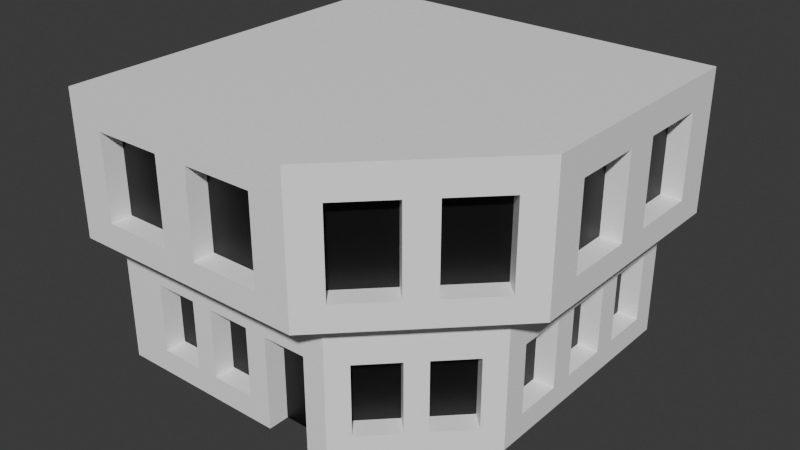 # Source: Edificio-1.blend  (saved by Blender 4.5.87; exported with 4.5.12 LTS)
import bpy
from mathutils import Matrix  # noqa: F401  (used for matrix-valued properties, if any)

bpy.ops.wm.read_factory_settings(use_empty=True)
scene = bpy.context.scene
scene.name = 'Scene'

# ---- collections
col_collection = bpy.data.collections.new('Collection'); scene.collection.children.link(col_collection)

# ---- materials (node trees are filled in below, after node groups)
mat_base = bpy.data.materials.new('BASE')
mat_ventanas = bpy.data.materials.new('Ventanas')

# ---- material node trees
mat_base.use_nodes = True; mat_base.node_tree.nodes.clear()
_N = mat_base.node_tree.nodes; _L = mat_base.node_tree.links
n0 = _N.new('ShaderNodeBsdfPrincipled'); n0.name = 'Principled BSDF'; n0.location = (-200, 100)
n0.inputs[0].default_value = (1.0, 1.0, 1.0, 1.0)
n1 = _N.new('ShaderNodeOutputMaterial'); n1.name = 'Material Output'; n1.location = (200, 100)
_L.new(n0.outputs[0], n1.inputs[0])
n1.is_active_output = True
mat_ventanas.use_nodes = True; mat_ventanas.node_tree.nodes.clear()
_N = mat_ventanas.node_tree.nodes; _L = mat_ventanas.node_tree.links
n0 = _N.new('ShaderNodeBsdfPrincipled'); n0.name = 'Principled BSDF'; n0.location = (-200, 100)
n0.inputs[0].default_value = (0.0, 0.0, 0.0, 1.0)
n1 = _N.new('ShaderNodeOutputMaterial'); n1.name = 'Material Output'; n1.location = (200, 100)
_L.new(n0.outputs[0], n1.inputs[0])
n1.is_active_output = True

# ---- world
world_world = bpy.data.worlds.new('World'); scene.world = world_world
world_world.use_nodes = True; world_world.node_tree.nodes.clear()
_N = world_world.node_tree.nodes; _L = world_world.node_tree.links
n0 = _N.new('ShaderNodeOutputWorld'); n0.name = 'World Output'; n0.location = (200, 100)
n1 = _N.new('ShaderNodeBackground'); n1.name = 'Background'; n1.location = (-200, 100)
n1.inputs[0].default_value = (0.05088, 0.05088, 0.05088, 1.0)
_L.new(n1.outputs[0], n0.inputs[0])
n0.is_active_output = True
world_world.color = (0.05088, 0.05088, 0.05088)
world_world.sun_shadow_jitter_overblur = 0.0

# ---- meshes
me_plane = bpy.data.meshes.new('Plane')
me_plane.from_pydata([(-1.0, -1.0, 0.0), (0.4, -1.0, 0.8), (-1.0, 1.0, 0.0), (1.0, 1.0, 0.0), (0.4, -1.0, 0.0), (1.0, 1.0, 0.8), (-1.0, -1.0, 0.8), (1.0, -0.4, 0.0), (1.0, -0.4, 0.8), (0.01818, -1.0, 0.0), (0.2727, -1.0, 0.0), (1.0, -0.4, 0.5333), (0.01818, -1.0, 0.0), (0.2727, -1.0, 0.5333), (0.01818, -1.0, 0.5333), (-0.1091, -1.0, 0.1333), (-0.1091, -1.0, 0.5333), (-0.3636, -1.0, 0.1333), (-0.3636, -1.0, 0.5333), (-0.4909, -1.0, 0.1333), (-0.4909, -1.0, 0.5333), (-0.7455, -1.0, 0.1333), (-0.7455, -1.0, 0.5333), (0.4857, -0.9143, 0.0), (0.9143, -0.4857, 0.0), (0.4857, -0.9143, 0.1333), (0.6571, -0.7429, 0.1333), (0.7429, -0.6571, 0.1333), (0.9143, -0.4857, 0.1333), (0.4857, -0.9143, 0.5333), (0.6571, -0.7429, 0.5333), (0.7429, -0.6571, 0.5333), (0.9143, -0.4857, 0.5333), (1.0, -0.26, 0.1333), (1.0, 0.02, 0.1333), (1.0, 0.16, 0.1333), (1.0, 0.44, 0.1333), (1.0, 0.58, 0.1333), (1.0, 0.86, 0.1333), (1.0, -0.26, 0.5333), (1.0, 0.02, 0.5333), (1.0, 0.16, 0.5333), (1.0, 0.44, 0.5333), (1.0, 0.58, 0.5333), (1.0, 0.86, 0.5333), (0.2727, -1.0, 0.0), (0.2727, -1.0, 0.5333), (-0.1091, -1.0, 0.5333), (-0.1091, -1.0, 0.1333), (-0.4909, -1.0, 0.5333), (-0.4909, -1.0, 0.1333), (-0.7455, -1.0, 0.1333), (-0.7455, -1.0, 0.5333), (-0.3636, -1.0, 0.1333), (-0.3636, -1.0, 0.5333), (0.01818, -1.0, 0.5333), (0.4857, -0.9143, 0.1333), (0.6571, -0.7429, 0.1333), (0.7429, -0.6571, 0.1333), (0.9143, -0.4857, 0.1333), (0.4857, -0.9143, 0.5333), (0.6571, -0.7429, 0.5333), (0.7429, -0.6571, 0.5333), (0.9143, -0.4857, 0.5333), (1.0, -0.26, 0.1333), (1.0, 0.02, 0.1333), (1.0, 0.16, 0.1333), (1.0, 0.44, 0.1333), (1.0, 0.58, 0.1333), (1.0, 0.86, 0.1333), (1.0, -0.26, 0.5333), (1.0, 0.02, 0.5333), (1.0, 0.16, 0.5333), (1.0, 0.44, 0.5333), (1.0, 0.58, 0.5333), (1.0, 0.86, 0.5333), (0.01818, -0.88, 0.0), (0.2727, -0.88, 0.0), (0.2727, -0.88, 0.5333), (-0.1091, -0.88, 0.5333), (-0.1091, -0.88, 0.1333), (-0.4909, -0.88, 0.5333), (-0.4909, -0.88, 0.1333), (-0.7455, -0.88, 0.1333), (-0.7455, -0.88, 0.5333), (-0.3636, -0.88, 0.1333), (-0.3636, -0.88, 0.5333), (0.01818, -0.88, 0.5333), (0.4009, -0.8294, 0.1333), (0.5723, -0.658, 0.1333), (0.658, -0.5723, 0.1333), (0.8294, -0.4009, 0.1333), (0.4009, -0.8294, 0.5333), (0.5723, -0.658, 0.5333), (0.658, -0.5723, 0.5333), (0.8294, -0.4009, 0.5333), (0.88, -0.26, 0.1333), (0.88, 0.02, 0.1333), (0.88, 0.16, 0.1333), (0.88, 0.44, 0.1333), (0.88, 0.58, 0.1333), (0.88, 0.86, 0.1333), (0.88, -0.26, 0.5333), (0.88, 0.02, 0.5333), (0.88, 0.16, 0.5333), (0.88, 0.44, 0.5333), (0.88, 0.58, 0.5333), (0.88, 0.86, 0.5333), (0.4, -1.2, 0.8), (-1.0, -1.2, 0.8), (1.2, 1.0, 0.8), (1.2, -0.4, 0.8), (0.4, -1.2, 1.6), (-1.0, -1.2, 1.6), (1.2, 1.0, 1.6), (1.2, -0.4, 1.6), (1.2, -0.4, 1.424), (1.2, 1.0, 1.424), (-0.8, -1.2, 0.8), (0.2, -1.2, 0.8), (-0.8, -1.2, 1.6), (0.2, -1.2, 1.6), (0.2, -1.2, 0.9443), (-0.2, -1.2, 0.9443), (-0.4, -1.2, 0.9443), (-0.8, -1.2, 0.9443), (0.2, -1.2, 1.104), (-0.2, -1.2, 1.104), (0.2, -1.2, 1.424), (-0.2, -1.2, 1.424), (-0.4, -1.2, 1.424), (-0.8, -1.2, 1.424), (0.4857, -0.9143, 0.8), (0.5714, -0.8286, 0.8), (0.6571, -0.7429, 0.8), (0.7429, -0.6571, 0.8), (0.8286, -0.5714, 0.8), (0.9143, -0.4857, 0.8), (0.5143, -1.086, 0.8), (0.6286, -0.9714, 0.8), (0.7429, -0.8571, 0.8), (0.8571, -0.7429, 0.8), (0.9714, -0.6286, 0.8), (1.086, -0.5143, 0.8), (1.086, -0.5143, 0.9443), (0.8571, -0.7429, 0.9443), (0.7429, -0.8571, 0.9443), (0.5143, -1.086, 0.9443), (1.086, -0.5143, 1.424), (0.8571, -0.7429, 1.424), (0.7429, -0.8571, 1.424), (0.5143, -1.086, 1.424), (1.0, -0.2, 0.8), (1.0, 1.49e-08, 0.8), (1.0, 0.2, 0.8), (1.0, 0.4, 0.8), (1.0, 0.6, 0.8), (1.0, 0.8, 0.8), (1.2, -0.2, 0.8), (1.2, 1.49e-08, 0.8), (1.2, 0.2, 0.8), (1.2, 0.4, 0.8), (1.2, 0.6, 0.8), (1.2, 0.8, 0.8), (1.2, 0.8, 0.9443), (1.2, 0.4, 0.9443), (1.2, 0.2, 0.9443), (1.2, -0.2, 0.9443), (1.2, 0.8, 1.424), (1.2, 0.4, 1.424), (1.2, 0.2, 1.424), (1.2, -0.2, 1.424), (-1.0, 1.0, 1.6), (1.0, 1.0, 1.6), (-1.0, -1.0, 1.6), (-1.0, 1.0, 1.6), (-1.0, -1.0, 0.0), (-1.0, -1.0, 1.6), (-1.0, -1.0, 1.6), (-1.0, -1.2, 1.6), (0.2, -1.08, 0.9443), (-0.2, -1.08, 0.9443), (-0.4, -1.08, 0.9443), (-0.8, -1.08, 0.9443), (-0.4, -1.08, 1.424), (-0.8, -1.08, 1.424), (-0.2, -1.08, 1.104), (-0.2, -1.08, 1.424), (0.2, -1.08, 1.104), (0.2, -1.08, 1.424), (1.001, -0.4294, 0.9443), (0.7723, -0.658, 0.9443), (0.658, -0.7723, 0.9443), (0.4294, -1.001, 0.9443), (1.001, -0.4294, 1.424), (0.7723, -0.658, 1.424), (0.658, -0.7723, 1.424), (0.4294, -1.001, 1.424), (1.08, 0.8, 0.9443), (1.08, 0.4, 0.9443), (1.08, 0.2, 0.9443), (1.08, -0.2, 0.9443), (1.08, 0.8, 1.424), (1.08, 0.4, 1.424), (1.08, 0.2, 1.424), (1.08, -0.2, 1.424)], [], [(17, 18, 20, 19), (43, 37, 68, 74), (14, 16, 15, 17, 19, 21, 0, 4, 10, 9), (27, 28, 59, 58), (4, 1, 6, 0, 21, 22, 20, 18, 16, 14, 13, 10), (17, 15, 48, 53), (7, 11, 32, 28, 24), (44, 43, 74, 75), (25, 26, 57, 56), (26, 25, 23, 24, 28, 27), (3, 38, 37, 36, 35, 34, 33, 39, 40, 41, 42, 43, 44, 5, 157, 156, 155, 154, 153, 152, 8, 11, 7), (42, 36, 37, 43), (35, 41, 40, 34), (55, 12, 76, 87), (29, 25, 56, 60), (42, 41, 72, 73), (45, 46, 78, 77), (20, 22, 52, 49), (29, 30, 26, 27, 31, 32, 11, 8, 137, 136, 135, 134, 133, 132, 1, 4, 23, 25), (38, 3, 5, 44), (62, 58, 90, 94), (60, 56, 88, 92), (70, 64, 96, 102), (71, 70, 102, 103), (74, 68, 100, 106), (16, 18, 54, 47), (10, 13, 46, 45), (36, 42, 73, 67), (15, 16, 47, 48), (30, 29, 60, 61), (41, 35, 66, 72), (55, 87, 78, 46, 13, 14), (19, 20, 49, 50), (32, 31, 62, 63), (34, 40, 71, 65), (33, 34, 65, 64), (39, 33, 64, 70), (38, 44, 75, 69), (35, 36, 67, 66), (28, 32, 63, 59), (83, 84, 52, 22, 21, 51), (31, 27, 58, 62), (18, 17, 53, 54), (37, 38, 69, 68), (26, 30, 61, 57), (14, 9, 12, 55), (40, 39, 70, 71), (50, 82, 83, 51, 21, 19), (83, 82, 81, 84), (85, 80, 79, 86), (49, 52, 84, 81), (53, 48, 80, 85), (48, 47, 79, 80), (47, 54, 86, 79), (50, 49, 81, 82), (54, 53, 85, 86), (92, 88, 89, 93), (91, 95, 94, 90), (63, 62, 94, 95), (58, 59, 91, 90), (57, 61, 93, 89), (59, 63, 95, 91), (61, 60, 92, 93), (56, 57, 89, 88), (96, 97, 103, 102), (99, 105, 104, 98), (107, 106, 100, 101), (64, 65, 97, 96), (67, 73, 105, 99), (73, 72, 104, 105), (69, 75, 107, 101), (66, 67, 99, 98), (72, 66, 98, 104), (75, 74, 106, 107), (68, 69, 101, 100), (65, 71, 103, 97), (157, 5, 110, 163), (132, 138, 108, 1), (150, 149, 148, 116, 115, 112, 108, 138, 147, 151), (108, 112, 121, 128, 126, 122, 119), (111, 116, 148, 144, 143), (109, 118, 125, 131, 120, 113), (124, 123, 127, 129, 130), (131, 125, 183, 185), (123, 122, 180, 181), (118, 119, 122, 123, 124, 125), (120, 131, 130, 129, 128, 121), (6, 1, 108, 119, 118, 109), (147, 146, 192, 193), (146, 145, 149, 150), (148, 149, 195, 194), (8, 111, 143, 137), (137, 143, 142, 136), (136, 142, 141, 135), (135, 141, 140, 134), (134, 140, 139, 133), (133, 139, 138, 132), (77, 78, 87, 76), (139, 140, 141, 142, 143, 144, 145, 146, 147, 138), (167, 166, 200, 201), (169, 170, 166, 165), (171, 170, 169, 168, 117, 114, 115, 116), (8, 152, 158, 111), (152, 153, 159, 158), (153, 154, 160, 159), (154, 155, 161, 160), (155, 156, 162, 161), (156, 157, 163, 162), (168, 169, 203, 202), (111, 158, 167, 171, 116), (161, 162, 163, 164, 165, 166, 167, 158, 159, 160), (110, 117, 168, 164, 163), (0, 174, 175, 2), (0, 174, 177, 176), (6, 109, 179, 178), (121, 112, 115, 114, 173, 172, 113, 120), (184, 185, 183, 182), (188, 189, 187, 186, 181, 180), (130, 131, 185, 184), (124, 130, 184, 182), (128, 129, 187, 189), (129, 127, 186, 187), (125, 124, 182, 183), (127, 123, 181, 186), (126, 128, 189, 188), (122, 126, 188, 180), (193, 192, 196, 197), (194, 195, 191, 190), (145, 144, 190, 191), (149, 145, 191, 195), (151, 147, 193, 197), (144, 148, 194, 190), (146, 150, 196, 192), (150, 151, 197, 196), (204, 205, 201, 200), (199, 198, 202, 203), (165, 164, 198, 199), (169, 165, 199, 203), (171, 167, 201, 205), (164, 168, 202, 198), (166, 170, 204, 200), (170, 171, 205, 204)])
me_plane.polygons.foreach_set('material_index', [0, 0, 0, 0, 0, 0, 0, 0, 0, 0, 0, 0, 0, 0, 0, 0, 0, 0, 0, 0, 0, 0, 0, 0, 0, 0, 0, 0, 0, 0, 0, 0, 0, 0, 0, 0, 0, 0, 0, 0, 0, 0, 0, 0, 0, 0, 0, 0, 1, 1, 0, 0, 0, 0, 0, 0, 1, 1, 0, 0, 0, 0, 0, 0, 1, 1, 1, 0, 0, 0, 0, 0, 0, 0, 0, 0, 0, 0, 0, 0, 0, 0, 0, 0, 0, 0, 0, 0, 0, 0, 0, 0, 0, 0, 0, 0, 0, 1, 0, 0, 0, 0, 0, 0, 0, 0, 0, 0, 0, 0, 0, 0, 0, 0, 0, 0, 1, 1, 0, 0, 0, 0, 0, 0, 0, 0, 1, 1, 0, 0, 0, 0, 0, 0, 1, 1, 0, 0, 0, 0, 0, 0])
_uv = me_plane.uv_layers.new(name='UVMap')
_uv.uv.foreach_set('vector', [0.3182, 0.0, 0.3182, 0.0, 0.2545, 0.0, 0.2545, 0.0, 1.0, 0.79, 1.0, 0.79, 1.0, 0.79, 1.0, 0.79, 0.5091, 0.0, 0.4455, 0.0, 0.4455, 0.0, 0.3182, 0.0, 0.2545, 0.0, 0.1273, 0.0, 0.0, 0.0, 0.7, 0.0, 0.6364, 0.0, 0.5091, 0.0, 0.8714, 0.1714, 0.9571, 0.2571, 0.9571, 0.2571, 0.8714, 0.1714, 0.7, 0.0, 0.7, 0.0, 0.0, 0.0, 0.0, 0.0, 0.1273, 0.0, 0.1273, 0.0, 0.2545, 0.0, 0.3182, 0.0, 0.4455, 0.0, 0.5091, 0.0, 0.6364, 0.0, 0.6364, 0.0, 0.3182, 0.0, 0.4455, 0.0, 0.4455, 0.0, 0.3182, 0.0, 1.0, 0.3, 1.0, 0.3, 0.9571, 0.2571, 0.9571, 0.2571, 0.9571, 0.2571, 1.0, 0.93, 1.0, 0.79, 1.0, 0.79, 1.0, 0.93, 0.7429, 0.04286, 0.8286, 0.1286, 0.8286, 0.1286, 0.7429, 0.04286, 0.8286, 0.1286, 0.7429, 0.04286, 0.7429, 0.04286, 0.9571, 0.2571, 0.9571, 0.2571, 0.8714, 0.1714, 1.0, 1.0, 1.0, 0.93, 1.0, 0.79, 1.0, 0.72, 1.0, 0.58, 1.0, 0.51, 1.0, 0.37, 1.0, 0.37, 1.0, 0.51, 1.0, 0.58, 1.0, 0.72, 1.0, 0.79, 1.0, 0.93, 1.0, 1.0, 1.0, 0.9, 1.0, 0.8, 1.0, 0.7, 1.0, 0.6, 1.0, 0.5, 1.0, 0.4, 1.0, 0.3, 1.0, 0.3, 1.0, 0.3, 1.0, 0.72, 1.0, 0.72, 1.0, 0.79, 1.0, 0.79, 1.0, 0.58, 1.0, 0.58, 1.0, 0.51, 1.0, 0.51, 0.5091, 0.0, 0.5091, 0.0, 0.5091, 0.0, 0.5091, 0.0, 0.7429, 0.04286, 0.7429, 0.04286, 0.7429, 0.04286, 0.7429, 0.04286, 1.0, 0.72, 1.0, 0.58, 1.0, 0.58, 1.0, 0.72, 0.6364, 0.0, 0.6364, 0.0, 0.6364, 0.0, 0.6364, 0.0, 0.2545, 0.0, 0.1273, 0.0, 0.1273, 0.0, 0.2545, 0.0, 0.7429, 0.04286, 0.8286, 0.1286, 0.8286, 0.1286, 0.8714, 0.1714, 0.8714, 0.1714, 0.9571, 0.2571, 1.0, 0.3, 1.0, 0.3, 0.9571, 0.2571, 0.9143, 0.2143, 0.8714, 0.1714, 0.8286, 0.1286, 0.7857, 0.08571, 0.7429, 0.04286, 0.7, 0.0, 0.7, 0.0, 0.7429, 0.04286, 0.7429, 0.04286, 1.0, 0.93, 1.0, 1.0, 1.0, 1.0, 1.0, 0.93, 0.8714, 0.1714, 0.8714, 0.1714, 0.8714, 0.1714, 0.8714, 0.1714, 0.7429, 0.04286, 0.7429, 0.04286, 0.7429, 0.04286, 0.7429, 0.04286, 1.0, 0.37, 1.0, 0.37, 1.0, 0.37, 1.0, 0.37, 1.0, 0.51, 1.0, 0.37, 1.0, 0.37, 1.0, 0.51, 1.0, 0.79, 1.0, 0.79, 1.0, 0.79, 1.0, 0.79, 0.4455, 0.0, 0.3182, 0.0, 0.3182, 0.0, 0.4455, 0.0, 0.6364, 0.0, 0.6364, 0.0, 0.6364, 0.0, 0.6364, 0.0, 1.0, 0.72, 1.0, 0.72, 1.0, 0.72, 1.0, 0.72, 0.4455, 0.0, 0.4455, 0.0, 0.4455, 0.0, 0.4455, 0.0, 0.8286, 0.1286, 0.7429, 0.04286, 0.7429, 0.04286, 0.8286, 0.1286, 1.0, 0.58, 1.0, 0.58, 1.0, 0.58, 1.0, 0.58, 0.5091, 0.0, 0.5091, 0.0, 0.6364, 0.0, 0.6364, 0.0, 0.6364, 0.0, 0.5091, 0.0, 0.2545, 0.0, 0.2545, 0.0, 0.2545, 0.0, 0.2545, 0.0, 0.9571, 0.2571, 0.8714, 0.1714, 0.8714, 0.1714, 0.9571, 0.2571, 1.0, 0.51, 1.0, 0.51, 1.0, 0.51, 1.0, 0.51, 1.0, 0.37, 1.0, 0.51, 1.0, 0.51, 1.0, 0.37, 1.0, 0.37, 1.0, 0.37, 1.0, 0.37, 1.0, 0.37, 1.0, 0.93, 1.0, 0.93, 1.0, 0.93, 1.0, 0.93, 1.0, 0.58, 1.0, 0.72, 1.0, 0.72, 1.0, 0.58, 0.9571, 0.2571, 0.9571, 0.2571, 0.9571, 0.2571, 0.9571, 0.2571, 0.1273, 0.0, 0.1273, 0.0, 0.1273, 0.0, 0.1273, 0.0, 0.1273, 0.0, 0.1273, 0.0, 0.8714, 0.1714, 0.8714, 0.1714, 0.8714, 0.1714, 0.8714, 0.1714, 0.3182, 0.0, 0.3182, 0.0, 0.3182, 0.0, 0.3182, 0.0, 1.0, 0.79, 1.0, 0.93, 1.0, 0.93, 1.0, 0.79, 0.8286, 0.1286, 0.8286, 0.1286, 0.8286, 0.1286, 0.8286, 0.1286, 0.5091, 0.0, 0.5091, 0.0, 0.5091, 0.0, 0.5091, 0.0, 1.0, 0.51, 1.0, 0.37, 1.0, 0.37, 1.0, 0.51, 0.2545, 0.0, 0.2545, 0.0, 0.1273, 0.0, 0.1273, 0.0, 0.1273, 0.0, 0.2545, 0.0, 0.1273, 0.0, 0.2545, 0.0, 0.2545, 0.0, 0.1273, 0.0, 0.3182, 0.0, 0.4455, 0.0, 0.4455, 0.0, 0.3182, 0.0, 0.2545, 0.0, 0.1273, 0.0, 0.1273, 0.0, 0.2545, 0.0, 0.3182, 0.0, 0.4455, 0.0, 0.4455, 0.0, 0.3182, 0.0, 0.4455, 0.0, 0.4455, 0.0, 0.4455, 0.0, 0.4455, 0.0, 0.4455, 0.0, 0.3182, 0.0, 0.3182, 0.0, 0.4455, 0.0, 0.2545, 0.0, 0.2545, 0.0, 0.2545, 0.0, 0.2545, 0.0, 0.3182, 0.0, 0.3182, 0.0, 0.3182, 0.0, 0.3182, 0.0, 0.7429, 0.04286, 0.7429, 0.04286, 0.8286, 0.1286, 0.8286, 0.1286, 0.9571, 0.2571, 0.9571, 0.2571, 0.8714, 0.1714, 0.8714, 0.1714, 0.9571, 0.2571, 0.8714, 0.1714, 0.8714, 0.1714, 0.9571, 0.2571, 0.8714, 0.1714, 0.9571, 0.2571, 0.9571, 0.2571, 0.8714, 0.1714, 0.8286, 0.1286, 0.8286, 0.1286, 0.8286, 0.1286, 0.8286, 0.1286, 0.9571, 0.2571, 0.9571, 0.2571, 0.9571, 0.2571, 0.9571, 0.2571, 0.8286, 0.1286, 0.7429, 0.04286, 0.7429, 0.04286, 0.8286, 0.1286, 0.7429, 0.04286, 0.8286, 0.1286, 0.8286, 0.1286, 0.7429, 0.04286, 1.0, 0.37, 1.0, 0.51, 1.0, 0.51, 1.0, 0.37, 1.0, 0.72, 1.0, 0.72, 1.0, 0.58, 1.0, 0.58, 1.0, 0.93, 1.0, 0.79, 1.0, 0.79, 1.0, 0.93, 1.0, 0.37, 1.0, 0.51, 1.0, 0.51, 1.0, 0.37, 1.0, 0.72, 1.0, 0.72, 1.0, 0.72, 1.0, 0.72, 1.0, 0.72, 1.0, 0.58, 1.0, 0.58, 1.0, 0.72, 1.0, 0.93, 1.0, 0.93, 1.0, 0.93, 1.0, 0.93, 1.0, 0.58, 1.0, 0.72, 1.0, 0.72, 1.0, 0.58, 1.0, 0.58, 1.0, 0.58, 1.0, 0.58, 1.0, 0.58, 1.0, 0.93, 1.0, 0.79, 1.0, 0.79, 1.0, 0.93, 1.0, 0.79, 1.0, 0.93, 1.0, 0.93, 1.0, 0.79, 1.0, 0.51, 1.0, 0.51, 1.0, 0.51, 1.0, 0.51, 1.0, 0.9, 1.0, 1.0, 1.0, 1.0, 1.0, 0.9, 0.7429, 0.04286, 0.7429, 0.04286, 0.7, 0.0, 0.7, 0.0, 0.8286, 0.1286, 0.8714, 0.1714, 0.9571, 0.2571, 1.0, 0.3, 1.0, 0.3, 0.7, 0.0, 0.7, 0.0, 0.7429, 0.04286, 0.7429, 0.04286, 0.7429, 0.04286, 0.7, 0.0, 0.7, 0.0, 0.6, 0.0, 0.6, 0.0, 0.6, 0.0, 0.6, 0.0, 0.6, 0.0, 1.0, 0.3, 1.0, 0.3, 0.9571, 0.2571, 0.9571, 0.2571, 0.9571, 0.2571, 0.0, 0.0, 0.1, 0.0, 0.1, 0.0, 0.1, 0.0, 0.1, 0.0, 0.0, 0.0, 0.3, 0.0, 0.4, 0.0, 0.4, 0.0, 0.4, 0.0, 0.3, 0.0, 0.1, 0.0, 0.1, 0.0, 0.1, 0.0, 0.1, 0.0, 0.4, 0.0, 0.6, 0.0, 0.6, 0.0, 0.4, 0.0, 0.1, 0.0, 0.6, 0.0, 0.6, 0.0, 0.4, 0.0, 0.3, 0.0, 0.1, 0.0, 0.1, 0.0, 0.1, 0.0, 0.3, 0.0, 0.4, 0.0, 0.6, 0.0, 0.6, 0.0, 0.0, 0.0, 0.7, 0.0, 0.7, 0.0, 0.6, 0.0, 0.1, 0.0, 0.0, 0.0, 0.7429, 0.04286, 0.8286, 0.1286, 0.8286, 0.1286, 0.7429, 0.04286, 0.8286, 0.1286, 0.8714, 0.1714, 0.8714, 0.1714, 0.8286, 0.1286, 0.9571, 0.2571, 0.8714, 0.1714, 0.8714, 0.1714, 0.9571, 0.2571, 1.0, 0.3, 1.0, 0.3, 0.9571, 0.2571, 0.9571, 0.2571, 0.9571, 0.2571, 0.9571, 0.2571, 0.9143, 0.2143, 0.9143, 0.2143, 0.9143, 0.2143, 0.9143, 0.2143, 0.8714, 0.1714, 0.8714, 0.1714, 0.8714, 0.1714, 0.8714, 0.1714, 0.8286, 0.1286, 0.8286, 0.1286, 0.8286, 0.1286, 0.8286, 0.1286, 0.7857, 0.08571, 0.7857, 0.08571, 0.7857, 0.08571, 0.7857, 0.08571, 0.7429, 0.04286, 0.7429, 0.04286, 0.6364, 0.0, 0.6364, 0.0, 0.5091, 0.0, 0.5091, 0.0, 0.7857, 0.08571, 0.8286, 0.1286, 0.8714, 0.1714, 0.9143, 0.2143, 0.9571, 0.2571, 0.9571, 0.2571, 0.8714, 0.1714, 0.8286, 0.1286, 0.7429, 0.04286, 0.7429, 0.04286, 1.0, 0.4, 1.0, 0.6, 1.0, 0.6, 1.0, 0.4, 1.0, 0.7, 1.0, 0.6, 1.0, 0.6, 1.0, 0.7, 1.0, 0.4, 1.0, 0.6, 1.0, 0.7, 1.0, 0.9, 1.0, 1.0, 1.0, 1.0, 1.0, 0.3, 1.0, 0.3, 1.0, 0.3, 1.0, 0.4, 1.0, 0.4, 1.0, 0.3, 1.0, 0.4, 1.0, 0.5, 1.0, 0.5, 1.0, 0.4, 1.0, 0.5, 1.0, 0.6, 1.0, 0.6, 1.0, 0.5, 1.0, 0.6, 1.0, 0.7, 1.0, 0.7, 1.0, 0.6, 1.0, 0.7, 1.0, 0.8, 1.0, 0.8, 1.0, 0.7, 1.0, 0.8, 1.0, 0.9, 1.0, 0.9, 1.0, 0.8, 1.0, 0.9, 1.0, 0.7, 1.0, 0.7, 1.0, 0.9, 1.0, 0.3, 1.0, 0.4, 1.0, 0.4, 1.0, 0.4, 1.0, 0.3, 1.0, 0.7, 1.0, 0.8, 1.0, 0.9, 1.0, 0.9, 1.0, 0.7, 1.0, 0.6, 1.0, 0.4, 1.0, 0.4, 1.0, 0.5, 1.0, 0.6, 1.0, 1.0, 1.0, 1.0, 1.0, 0.9, 1.0, 0.9, 1.0, 0.9, 0.0, 0.0, 0.0, 0.0, 0.0, 1.0, 0.0, 1.0, 0.0, 0.0, 0.0, 0.0, 0.0, 0.0, 0.0, 0.0, 0.0, 0.0, 0.0, 0.0, 0.0, 0.0, 0.0, 0.0, 0.6, 0.0, 0.7, 0.0, 1.0, 0.3, 1.0, 1.0, 1.0, 1.0, 0.0, 1.0, 0.0, 0.0, 0.1, 0.0, 0.3, 0.0, 0.1, 0.0, 0.1, 0.0, 0.3, 0.0, 0.6, 0.0, 0.6, 0.0, 0.4, 0.0, 0.4, 0.0, 0.4, 0.0, 0.6, 0.0, 0.3, 0.0, 0.1, 0.0, 0.1, 0.0, 0.3, 0.0, 0.3, 0.0, 0.3, 0.0, 0.3, 0.0, 0.3, 0.0, 0.6, 0.0, 0.4, 0.0, 0.4, 0.0, 0.6, 0.0, 0.4, 0.0, 0.4, 0.0, 0.4, 0.0, 0.4, 0.0, 0.1, 0.0, 0.3, 0.0, 0.3, 0.0, 0.1, 0.0, 0.4, 0.0, 0.4, 0.0, 0.4, 0.0, 0.4, 0.0, 0.6, 0.0, 0.6, 0.0, 0.6, 0.0, 0.6, 0.0, 0.6, 0.0, 0.6, 0.0, 0.6, 0.0, 0.6, 0.0, 0.7429, 0.04286, 0.8286, 0.1286, 0.8286, 0.1286, 0.7429, 0.04286, 0.9571, 0.2571, 0.8714, 0.1714, 0.8714, 0.1714, 0.9571, 0.2571, 0.8714, 0.1714, 0.9571, 0.2571, 0.9571, 0.2571, 0.8714, 0.1714, 0.8714, 0.1714, 0.8714, 0.1714, 0.8714, 0.1714, 0.8714, 0.1714, 0.7429, 0.04286, 0.7429, 0.04286, 0.7429, 0.04286, 0.7429, 0.04286, 0.9571, 0.2571, 0.9571, 0.2571, 0.9571, 0.2571, 0.9571, 0.2571, 0.8286, 0.1286, 0.8286, 0.1286, 0.8286, 0.1286, 0.8286, 0.1286, 0.8286, 0.1286, 0.7429, 0.04286, 0.7429, 0.04286, 0.8286, 0.1286, 1.0, 0.6, 1.0, 0.4, 1.0, 0.4, 1.0, 0.6, 1.0, 0.7, 1.0, 0.9, 1.0, 0.9, 1.0, 0.7, 1.0, 0.7, 1.0, 0.9, 1.0, 0.9, 1.0, 0.7, 1.0, 0.7, 1.0, 0.7, 1.0, 0.7, 1.0, 0.7, 1.0, 0.4, 1.0, 0.4, 1.0, 0.4, 1.0, 0.4, 1.0, 0.9, 1.0, 0.9, 1.0, 0.9, 1.0, 0.9, 1.0, 0.6, 1.0, 0.6, 1.0, 0.6, 1.0, 0.6, 1.0, 0.6, 1.0, 0.4, 1.0, 0.4, 1.0, 0.6])
me_plane.materials.append(mat_base)
me_plane.materials.append(mat_ventanas)
me_plane.update()

# ---- objects
ob_plane = bpy.data.objects.new('Plane', me_plane)

# ---- transforms, parenting, visibility, modifiers, constraints
ob_plane.location = (0.0, 0.0, 0.0)
ob_plane.scale = (5.0, 5.0, 5.0)

# ---- collection membership
col_collection.objects.link(ob_plane)

# ---- scene / render settings (as saved in the file)
scene.frame_start = 1; scene.frame_end = 250; scene.frame_set(1)
scene.render.engine = 'BLENDER_EEVEE_NEXT'
bpy.context.view_layer.update()

# ---- added for rendering (the .blend has no active camera and no usable light): camera, sun
cam_auto = bpy.data.cameras.new('AutoCamera')
cam_auto.lens = 50.0
cam_auto.sensor_width = 36.0
cam_auto.clip_end = 1000.0
ob_auto_camera = bpy.data.objects.new('AutoCamera', cam_auto)
scene.collection.objects.link(ob_auto_camera)
ob_auto_camera.location = (16.6848, -19.9218, 16.9479)
ob_auto_camera.rotation_euler = (1.09748, -7.21219e-08, 0.694738)
scene.camera = ob_auto_camera
light_auto_sun = bpy.data.lights.new('AutoSun', 'SUN')
light_auto_sun.energy = 3.0
light_auto_sun.angle = 0.0523599
ob_auto_sun = bpy.data.objects.new('AutoSun', light_auto_sun)
scene.collection.objects.link(ob_auto_sun)
ob_auto_sun.rotation_euler = (0.872665, 0.174533, 0.523599)
bpy.context.view_layer.update()
